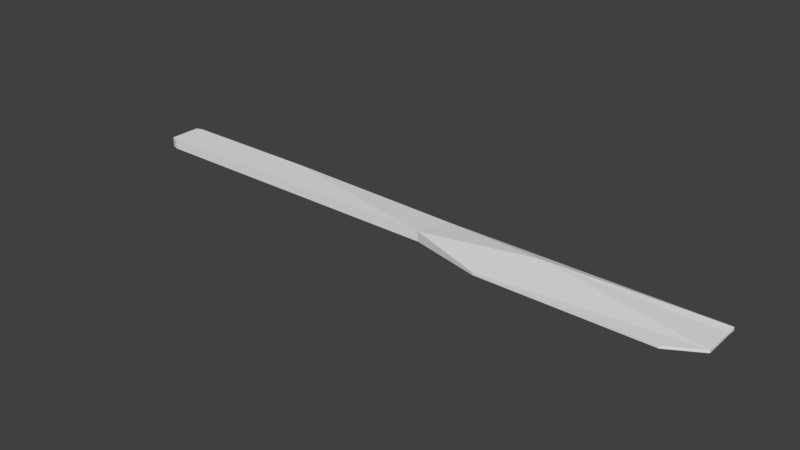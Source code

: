 # Source: Knife.blend  (saved by Blender 2.79.0; exported with 4.5.12 LTS)
import bpy
from mathutils import Matrix  # noqa: F401  (used for matrix-valued properties, if any)

bpy.ops.wm.read_factory_settings(use_empty=True)
scene = bpy.context.scene
scene.name = 'Scene'

# ---- collections
col_collection_1 = bpy.data.collections.new('Collection 1'); scene.collection.children.link(col_collection_1)

# ---- world
world_world = bpy.data.worlds.new('World'); scene.world = world_world
world_world.color = (0.05088, 0.05088, 0.05088)
world_world.use_sun_shadow = False
world_world.sun_shadow_jitter_overblur = 0.0
world_world.cycles.sampling_method = 'MANUAL'

# ---- meshes
me_cube_002 = bpy.data.meshes.new('Cube.002')
me_cube_002.from_pydata([(1.0, -1.0, -0.1894), (1.0, -1.0, 0.1894), (1.0, 1.0, -0.3417), (1.0, 1.0, 0.3417), (-0.4925, 1.0, -1.0), (-0.4925, 1.0, 1.0), (0.08563, -6.211, -1.0), (0.08563, -6.211, 1.0), (0.3345, -10.68, -0.2613), (0.3345, -10.68, 0.2613), (0.8957, -10.68, 0.2613), (1.0, -7.026, 0.2613), (1.0, -7.026, -0.2613), (0.8957, -10.68, -0.2613), (0.1048, 1.0, 0.3417), (0.4515, -1.0, -1.0), (0.1048, 1.0, -0.3417), (0.4515, -1.0, 1.0), (-0.9783, -6.211, -1.0), (-1.0, -5.772, -1.0), (-1.0, -5.772, 1.0), (-0.9783, -6.211, 1.0), (-1.0, 0.5613, -1.0), (-0.9783, 1.0, -1.0), (-0.9783, 1.0, 1.0), (-1.0, 0.5613, 1.0)], [], [(6, 7, 21, 18), (16, 14, 3, 2), (2, 3, 1, 0), (5, 24, 25, 20, 21, 7), (16, 2, 0, 15), (23, 24, 5, 4), (14, 7, 17), (19, 20, 25, 22), (1, 17, 7, 9, 10, 11), (6, 15, 0, 12, 13, 8), (13, 10, 9, 8), (7, 6, 8, 9), (10, 13, 12, 11), (0, 1, 11, 12), (3, 14, 17, 1), (4, 16, 6), (4, 5, 14, 16), (7, 14, 5), (6, 16, 15), (18, 21, 20, 19), (24, 23, 22, 25), (22, 23, 4, 6, 18, 19)])
me_cube_002.use_remesh_preserve_volume = False
me_cube_002.use_remesh_preserve_attributes = False
me_cube_002.use_mirror_vertex_groups = False
me_cube_002.update()

# ---- objects
ob_cube = bpy.data.objects.new('Cube', me_cube_002)

# ---- transforms, parenting, visibility, modifiers, constraints
ob_cube.location = (0.0, 0.0, 0.0)
ob_cube.scale = (10.3, 0.1705, 0.1705)
ob_cube.lineart.crease_threshold = 0.0

# ---- collection membership
col_collection_1.objects.link(ob_cube)

# ---- scene / render settings (as saved in the file)
scene.frame_start = 1; scene.frame_end = 250; scene.frame_set(1)
scene.render.engine = 'BLENDER_EEVEE_NEXT'
scene.render.resolution_percentage = 50
scene.render.dither_intensity = 0.0
scene.cycles.use_denoising = False
scene.cycles.samples = 128
scene.cycles.sampling_pattern = 'TABULATED_SOBOL'
scene.cycles.use_adaptive_sampling = False
scene.cycles.use_light_tree = False
scene.cycles.blur_glossy = 0.0
scene.cycles.sample_clamp_indirect = 0.0
scene.view_settings.view_transform = 'Standard'
bpy.context.view_layer.update()

# ---- added for rendering (the .blend has no active camera and no usable light): camera, sun
cam_auto = bpy.data.cameras.new('AutoCamera')
cam_auto.lens = 50.0
cam_auto.sensor_width = 36.0
cam_auto.clip_end = 1000.0
ob_auto_camera = bpy.data.objects.new('AutoCamera', cam_auto)
scene.collection.objects.link(ob_auto_camera)
ob_auto_camera.location = (19.1524, -23.808, 15.3219)
ob_auto_camera.rotation_euler = (1.09748, -7.21219e-08, 0.694738)
scene.camera = ob_auto_camera
light_auto_sun = bpy.data.lights.new('AutoSun', 'SUN')
light_auto_sun.energy = 3.0
light_auto_sun.angle = 0.0523599
ob_auto_sun = bpy.data.objects.new('AutoSun', light_auto_sun)
scene.collection.objects.link(ob_auto_sun)
ob_auto_sun.rotation_euler = (0.872665, 0.174533, 0.523599)
bpy.context.view_layer.update()
